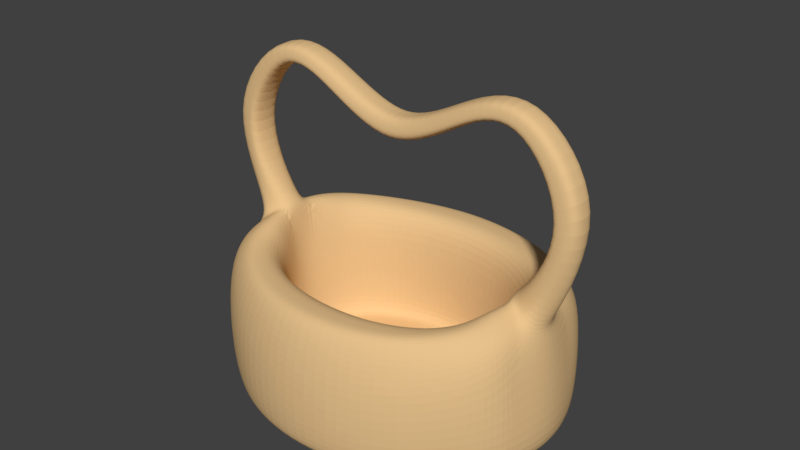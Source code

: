 # Source: Cestino.blend  (saved by Blender 2.79.0; exported with 4.5.12 LTS)
import bpy
from mathutils import Matrix  # noqa: F401  (used for matrix-valued properties, if any)

bpy.ops.wm.read_factory_settings(use_empty=True)
scene = bpy.context.scene
scene.name = 'Scene'

# ---- collections
col_collection_1 = bpy.data.collections.new('Collection 1'); scene.collection.children.link(col_collection_1)

# ---- materials (node trees are filled in below, after node groups)
mat_cestino = bpy.data.materials.new('Cestino')
mat_cestino.alpha_threshold = 0.0
mat_cestino.use_transparent_shadow = False
mat_cestino.diffuse_color = (0.8, 0.5384, 0.2642, 1.0)
mat_cestino.specular_color = (1.0, 0.4432, 0.167)
mat_cestino.roughness = 0.5
mat_cestino.specular_intensity = 0.03684

# ---- material node trees

# ---- world
world_world = bpy.data.worlds.new('World'); scene.world = world_world
world_world.color = (0.05088, 0.05088, 0.05088)
world_world.use_sun_shadow = False
world_world.sun_shadow_jitter_overblur = 0.0
world_world.cycles.sampling_method = 'MANUAL'

# ---- meshes
me_cylinder = bpy.data.meshes.new('Cylinder')
me_cylinder.from_pydata([(0.0, 1.0, -0.497), (0.0, 1.0, 0.004753), (0.0, -1.0, -0.497), (0.0, -1.0, 0.004753), (-0.4808, -0.866, -0.497), (-0.5105, -0.866, 0.004753), (-0.8468, -0.5, -0.497), (-0.87, -0.5, 0.1786), (-0.9456, 0.2544, -0.4979), (-0.8337, 0.04688, 0.3232), (-0.8468, 0.5, -0.497), (-0.87, 0.5, 0.1786), (-0.4808, 0.866, -0.497), (-0.5105, 0.866, 0.004753), (0.0, 0.5525, 0.3058), (0.0, -0.5531, 0.3058), (-0.3678, -0.479, 0.3058), (-0.5701, -0.2767, 0.2698), (-0.6925, 0.0469, 0.4581), (-0.5701, 0.2761, 0.2698), (-0.3678, 0.4784, 0.3058), (0.0, 0.5841, -0.3906), (0.0, -0.5848, -0.3906), (-0.3552, -0.5065, -0.3906), (-0.5691, -0.2926, -0.3906), (-0.6298, 0.08209, -0.3906), (-0.5691, 0.2919, -0.3906), (-0.3552, 0.5058, -0.3906), (0.0, 0.8875, -0.497), (0.0, -0.8875, -0.497), (-0.4245, -0.7686, -0.497), (-0.7494, -0.4438, -0.497), (-0.846, 0.1142, -0.497), (-0.7494, 0.4438, -0.497), (-0.4245, 0.7686, -0.497), (0.0, 0.5096, -0.3906), (0.0, -0.5103, -0.3906), (-0.3179, -0.442, -0.3906), (-0.5046, -0.2553, -0.3906), (-0.5554, 0.07687, -0.3906), (-0.5046, 0.2546, -0.3906), (-0.3179, 0.4413, -0.3906), (-0.4229, 0.6845, 0.3058), (0.0, 0.7904, 0.3058), (-0.7122, 0.3936, 0.3741), (-0.8107, 0.1065, 0.3654), (-0.7135, -0.3952, 0.3728), (-0.4229, -0.6845, 0.3058), (0.0, -0.7903, 0.3058), (-0.809, -0.1124, 0.3644), (-0.6931, -0.0507, 0.4581), (-0.833, -0.08164, 0.3217), (-0.9456, -0.2894, -0.4979), (-0.8411, -0.1122, -0.497), (-0.6312, -0.0904, -0.3906), (-0.56, -0.09078, -0.3906), (-1.152, 0.08625, 0.9794), (-0.9992, 0.09002, 0.899), (-1.057, 0.1026, 0.926), (-1.053, -0.1183, 0.9258), (-1.001, -0.1152, 0.9025), (-1.151, -0.108, 0.9783), (-9.46e-19, 0.09069, 0.9812), (-1.135e-18, 0.1041, 1.068), (1.892e-19, -0.1129, 1.069), (3.027e-18, -0.0828, 1.147), (-3.784e-19, 0.07532, 1.144), (-3.416e-18, -0.106, 0.9839), (-0.8691, 0.2424, 0.3028), (-0.8684, -0.285, 0.3034), (-0.7141, 0.06229, 1.564), (-0.7132, -0.07183, 1.557), (-0.7178, -0.0897, 1.505), (-0.6878, -0.09584, 1.424), (-0.6871, 0.09424, 1.429), (-0.7199, 0.1192, 1.5), (1.324e-18, -0.007497, 1.145), (-0.7136, -0.005849, 1.569), (-1.152, -0.009324, 0.9788), (-0.9088, -0.01738, 0.2401), (-0.9127, -0.02133, 0.3278), (-0.9896, -0.0175, -0.4732), (-0.8435, 0.001009, -0.497), (-0.3107, -0.07652, 1.32), (-0.3467, 0.1111, 1.282), (-0.3053, 0.07572, 1.317), (-0.2959, 0.001754, 1.318), (-0.3457, -0.1013, 1.286), (-0.3759, 0.1071, 1.241), (-0.3763, -0.1108, 1.243), (-0.7283, -0.09228, 0.4158), (-0.7294, 0.07467, 0.4108), (-0.7807, -0.1679, 0.3807), (-0.7822, -0.4476, 0.3404), (-0.7794, 0.1446, 0.3916), (-0.7816, 0.4468, 0.3411), (-0.4519, 0.7753, 0.3058), (0.0, 0.8952, 0.3058), (-0.4519, -0.7752, 0.3058), (0.0, -0.8952, 0.3058)], [], [(2, 3, 5, 4), (4, 5, 7, 6), (10, 11, 13, 12), (12, 13, 1, 0), (43, 42, 20, 14), (42, 44, 19, 20), (46, 47, 16, 17), (47, 48, 15, 16), (19, 18, 25, 26), (16, 15, 22, 23), (20, 19, 26, 27), (17, 16, 23, 24), (14, 20, 27, 21), (10, 12, 34, 33), (8, 10, 33, 32), (81, 82, 53, 52), (4, 6, 31, 30), (2, 4, 30, 29), (12, 0, 28, 34), (26, 25, 39, 40), (23, 22, 36, 37), (27, 26, 40, 41), (24, 23, 37, 38), (21, 27, 41, 35), (24, 38, 55, 54), (98, 99, 48, 47), (93, 98, 47, 46), (96, 95, 44, 42), (97, 96, 42, 43), (45, 9, 56, 58), (31, 6, 52, 53), (51, 49, 59, 61), (17, 24, 54, 50), (25, 18, 50, 54), (39, 25, 54, 55), (89, 88, 62, 67), (83, 87, 64, 65), (90, 91, 57, 60), (45, 58, 57, 91), (79, 51, 61, 78), (84, 85, 66, 63), (87, 89, 67, 64), (86, 83, 65, 76), (88, 84, 63, 62), (37, 36, 35, 41, 40, 39, 55, 38), (29, 30, 31, 53, 82, 32, 33, 34, 28), (8, 68, 11, 10), (6, 7, 69, 52), (80, 79, 9, 68), (50, 90, 49, 92), (81, 80, 68, 8), (17, 50, 46), (92, 93, 46, 50), (19, 44, 18), (94, 95, 11, 68), (58, 56, 70, 75), (78, 61, 71, 77), (61, 59, 72, 71), (59, 60, 73, 72), (60, 57, 74, 73), (57, 58, 75, 74), (9, 79, 78, 56), (56, 78, 77, 70), (85, 86, 76, 66), (69, 51, 79, 80), (52, 69, 80, 81), (8, 32, 82, 81), (70, 77, 86, 85), (75, 70, 85, 84), (77, 71, 83, 86), (71, 72, 87, 83), (74, 75, 84, 88), (72, 73, 89, 87), (73, 74, 88, 89), (59, 49, 90, 60), (50, 18, 91, 90), (68, 9, 45, 94), (92, 49, 51, 69), (69, 7, 93, 92), (94, 45, 91, 18), (18, 44, 95, 94), (1, 13, 96, 97), (13, 11, 95, 96), (5, 3, 99, 98), (7, 5, 98, 93)])
_uv = me_cylinder.uv_layers.new(name='UVMap')
_uv.uv.foreach_set('vector', [1.366, 1.676, 1.353, 2.318, 0.9145, 2.316, 0.9527, 1.676, 0.9527, 1.676, 0.9145, 2.316, 0.5968, 2.578, 0.6338, 1.714, -0.8058, 0.2843, -0.8058, 1.118, -1.115, 1.022, -1.115, 0.407, -1.139, 0.3875, -1.11, 1.033, -1.536, 1.041, -1.541, 0.3947, -0.2475, -1.192, -0.5931, -0.9865, -0.6578, -1.243, -0.3663, -1.441, -0.5931, -0.9865, -0.9429, -1.069, -0.8966, -1.306, -0.6578, -1.243, 1.791, 1.323, 1.441, 1.406, 1.505, 1.149, 1.744, 1.085, 1.441, 1.406, 1.095, 1.201, 1.213, 0.9526, 1.505, 1.149, -0.5199, -0.6104, -0.3362, -0.3265, -1.062, -0.3281, -1.078, -0.5974, 1.642, -0.114, 1.641, 0.3657, 1.045, 0.3658, 1.046, -0.09807, -0.5245, -0.8699, -0.5199, -0.6104, -1.078, -0.5974, -1.115, -0.8699, 1.613, -0.3938, 1.642, -0.114, 1.046, -0.09807, 1.048, -0.3938, 0.9589, 0.9714, 0.9611, 0.4989, 1.551, 0.4989, 1.548, 0.9551, -0.6869, 2.61, -1.0, 2.14, -0.9168, 2.068, -0.6388, 2.485, -0.4767, 2.737, -0.6869, 2.61, -0.6388, 2.485, -0.3567, 2.609, -0.244, 2.796, -0.2598, 2.606, -0.163, 2.603, -0.01131, 2.737, 0.4822, 2.14, 0.1689, 2.61, 0.1208, 2.485, 0.3988, 2.068, 0.5968, 1.522, 0.4822, 2.14, 0.3988, 2.068, 0.5005, 1.522, -1.0, 2.14, -1.115, 1.522, -1.019, 1.522, -0.9168, 2.068, 0.8002, -0.8621, 0.6207, -0.7842, 0.6162, -0.8796, 0.7684, -0.9449, 0.117, -1.137, 0.04995, -1.592, 0.1137, -1.592, 0.1722, -1.184, 0.9833, -1.137, 0.8002, -0.8621, 0.7684, -0.9449, 0.9281, -1.184, 0.3, -0.8621, 0.117, -1.137, 0.1722, -1.184, 0.3319, -0.9449, 1.05, -1.592, 0.9833, -1.137, 0.9281, -1.184, 0.9866, -1.592, 0.3, -0.8621, 0.3319, -0.9449, 0.4727, -0.8737, 0.4731, -0.7824, 1.416, 1.522, 1.043, 1.311, 1.095, 1.201, 1.441, 1.406, 1.81, 1.427, 1.416, 1.522, 1.441, 1.406, 1.791, 1.323, -0.5678, -0.8699, -0.9623, -0.9642, -0.9429, -1.069, -0.5931, -0.9865, -0.1952, -1.083, -0.5678, -0.8699, -0.5931, -0.9865, -0.2475, -1.192, 1.008, 0.3939, 1.043, 0.3658, 0.9083, 1.285, 0.874, 1.156, 0.1208, 2.485, 0.1689, 2.61, -0.01131, 2.737, -0.163, 2.603, 0.04995, -0.7824, 0.08704, -0.7625, 0.2177, -0.004482, 0.1802, 0.127, -0.5008, 0.1012, -1.058, 0.155, -1.056, -0.1061, -0.3328, -0.2008, -1.062, -0.3281, -0.3362, -0.3265, -0.3328, -0.2008, -1.056, -0.1061, 0.6162, -0.8796, 0.6207, -0.7842, 0.4731, -0.7824, 0.4727, -0.8737, 1.328, -1.431, 1.328, -1.712, 1.666, -1.691, 1.666, -1.438, 0.9272, -0.1932, 0.8842, -0.2034, 1.002, -0.6978, 1.045, -0.6151, 1.048, -0.4261, 1.045, -0.6412, 1.495, -0.6583, 1.497, -0.3938, 1.008, 0.3939, 0.874, 1.156, 0.8489, 1.082, 0.928, 0.3726, -1.115, -1.541, -1.033, -1.631, -0.5614, -1.691, -0.557, -1.564, 0.2102, 0.9472, 0.1621, 0.9472, 0.04995, 0.5293, 0.09209, 0.4541, 0.8842, -0.2034, 0.8406, -0.2233, 0.9578, -0.7824, 1.002, -0.6978, 0.3156, -1.701, 0.3284, -1.6, 0.05005, -1.592, 0.04995, -1.689, 0.2514, 0.9289, 0.2102, 0.9472, 0.09209, 0.4541, 0.1376, 0.3658, 0.1722, -1.184, 0.1137, -1.592, 0.9866, -1.592, 0.9281, -1.184, 0.7684, -0.9449, 0.6162, -0.8796, 0.4727, -0.8737, 0.3319, -0.9449, 0.5005, 1.522, 0.3988, 2.068, 0.1208, 2.485, -0.163, 2.603, -0.2598, 2.606, -0.3567, 2.609, -0.6388, 2.485, -0.9168, 2.068, -1.019, 1.522, -0.5968, 0.2494, -0.5853, 1.272, -0.8058, 1.118, -0.8058, 0.2843, 0.04995, 0.2792, 0.04995, 1.113, -0.1339, 1.27, -0.1314, 0.2466, 0.2514, 1.837, 0.2659, 1.769, 0.5069, 1.386, 1.245, 1.568, -0.3323, 1.522, -0.2972, 1.457, -0.281, 1.366, -0.2331, 1.396, -0.3646, 0.2643, -0.3601, 1.287, -0.5853, 1.272, -0.5968, 0.2494, -0.5008, 0.1012, -0.3328, -0.2008, -0.39, 0.2466, 1.951, 1.136, 1.81, 1.427, 1.791, 1.323, 1.953, 0.9526, -0.5199, -0.6104, -0.4163, -0.7689, -0.3362, -0.3265, -0.5005, 1.411, -0.7592, 1.349, -0.8058, 1.118, -0.5853, 1.272, 0.874, 1.156, 0.9083, 1.285, 0.3028, 1.522, 0.3437, 1.466, -0.557, -1.564, -0.5614, -1.691, 0.01429, -1.691, 0.02667, -1.607, 0.1802, 0.127, 0.2177, -0.004482, 0.7497, 0.3146, 0.7812, 0.3658, 0.2177, -0.004482, 0.241, -0.06943, 0.7267, 0.2081, 0.7497, 0.3146, 1.497, -0.3938, 1.495, -0.6583, 1.899, -0.6583, 1.894, -0.4134, 0.8489, 1.082, 0.874, 1.156, 0.3437, 1.466, 0.3583, 1.367, -1.027, -1.466, -1.115, -1.541, -0.557, -1.564, -0.5528, -1.441, -0.5528, -1.441, -0.557, -1.564, 0.02667, -1.607, 0.02523, -1.519, 0.3237, -1.796, 0.3156, -1.701, 0.04995, -1.689, 0.05001, -1.796, -0.04753, 1.582, 1.104, 1.285, 1.47, 1.862, 1.449, 1.964, -0.1314, 0.2466, -0.1339, 1.27, -0.3601, 1.287, -0.3646, 0.2643, -0.4767, 2.737, -0.3567, 2.609, -0.2598, 2.606, -0.244, 2.796, 0.6913, -1.778, 0.6913, -1.69, 0.3156, -1.701, 0.3237, -1.796, 0.3437, 1.466, 0.3028, 1.522, 0.1621, 0.9472, 0.2102, 0.9472, 0.6913, -1.69, 0.6899, -1.605, 0.3284, -1.6, 0.3156, -1.701, 0.7812, 0.3658, 0.7497, 0.3146, 0.8842, -0.2034, 0.9272, -0.1932, 0.3583, 1.367, 0.3437, 1.466, 0.2102, 0.9472, 0.2514, 0.9289, 0.7497, 0.3146, 0.7267, 0.2081, 0.8406, -0.2233, 0.8842, -0.2034, 1.05, -1.45, 1.05, -1.695, 1.328, -1.712, 1.328, -1.431, 0.2177, -0.004482, 0.08704, -0.7625, 0.1695, -0.7724, 0.241, -0.06943, -0.3323, 1.522, -0.4158, 1.522, -0.4401, 1.451, -0.2972, 1.457, -0.5853, 1.272, -0.4176, 1.308, -0.4683, 1.368, -0.5005, 1.411, -0.2331, 1.396, -0.281, 1.366, -0.3076, 1.305, -0.1339, 1.27, -0.1339, 1.27, 0.04995, 1.113, 0.0062, 1.344, -0.2331, 1.396, -0.5005, 1.411, -0.4683, 1.368, -0.4401, 1.451, -0.4158, 1.522, -1.108, -1.441, -0.9429, -1.069, -0.9623, -0.9642, -1.115, -1.279, -0.09617, 1.416, 0.3307, 1.409, 0.2773, 1.797, -0.1004, 1.804, -1.115, 1.022, -0.8058, 1.118, -0.7592, 1.349, -1.036, 1.416, 0.9145, 2.316, 1.353, 2.318, 1.344, 2.718, 0.9555, 2.717, 0.5968, 2.578, 0.9145, 2.316, 0.9555, 2.717, 0.667, 2.796])
me_cylinder.materials.append(mat_cestino)
me_cylinder.use_remesh_preserve_volume = False
me_cylinder.use_remesh_preserve_attributes = False
me_cylinder.use_mirror_vertex_groups = False
me_cylinder.update()

# ---- objects
ob_cylinder = bpy.data.objects.new('Cylinder', me_cylinder)

# ---- transforms, parenting, visibility, modifiers, constraints
ob_cylinder.location = (0.006132, 0.002548, 0.4036)
ob_cylinder.scale = (0.9021, 0.7428, 0.8023)
ob_cylinder.lineart.crease_threshold = 0.0
_m = ob_cylinder.modifiers.new('Mirror', 'MIRROR')
_m.use_clip = True
_m.merge_threshold = 0.0009
_m = ob_cylinder.modifiers.new('Subsurf', 'SUBSURF')
_m.uv_smooth = 'PRESERVE_CORNERS'
_m.levels = 3
_m.render_levels = 3
_m.show_only_control_edges = False

# ---- collection membership
col_collection_1.objects.link(ob_cylinder)

# ---- scene / render settings (as saved in the file)
scene.frame_start = 1; scene.frame_end = 250; scene.frame_set(1)
scene.render.engine = 'BLENDER_EEVEE_NEXT'
scene.render.resolution_percentage = 50
scene.render.dither_intensity = 0.0
scene.cycles.use_denoising = False
scene.cycles.samples = 128
scene.cycles.sampling_pattern = 'TABULATED_SOBOL'
scene.cycles.use_adaptive_sampling = False
scene.cycles.use_light_tree = False
scene.cycles.blur_glossy = 0.0
scene.cycles.sample_clamp_indirect = 0.0
scene.view_settings.view_transform = 'Standard'
bpy.context.view_layer.update()

# ---- added for rendering (the .blend has no active camera and no usable light): camera, sun
cam_auto = bpy.data.cameras.new('AutoCamera')
cam_auto.lens = 50.0
cam_auto.sensor_width = 36.0
cam_auto.clip_end = 1000.0
ob_auto_camera = bpy.data.objects.new('AutoCamera', cam_auto)
scene.collection.objects.link(ob_auto_camera)
ob_auto_camera.location = (2.82476, -3.37981, 3.08824)
ob_auto_camera.rotation_euler = (1.09748, -7.21219e-08, 0.694738)
scene.camera = ob_auto_camera
light_auto_sun = bpy.data.lights.new('AutoSun', 'SUN')
light_auto_sun.energy = 3.0
light_auto_sun.angle = 0.0523599
ob_auto_sun = bpy.data.objects.new('AutoSun', light_auto_sun)
scene.collection.objects.link(ob_auto_sun)
ob_auto_sun.rotation_euler = (0.872665, 0.174533, 0.523599)
bpy.context.view_layer.update()
